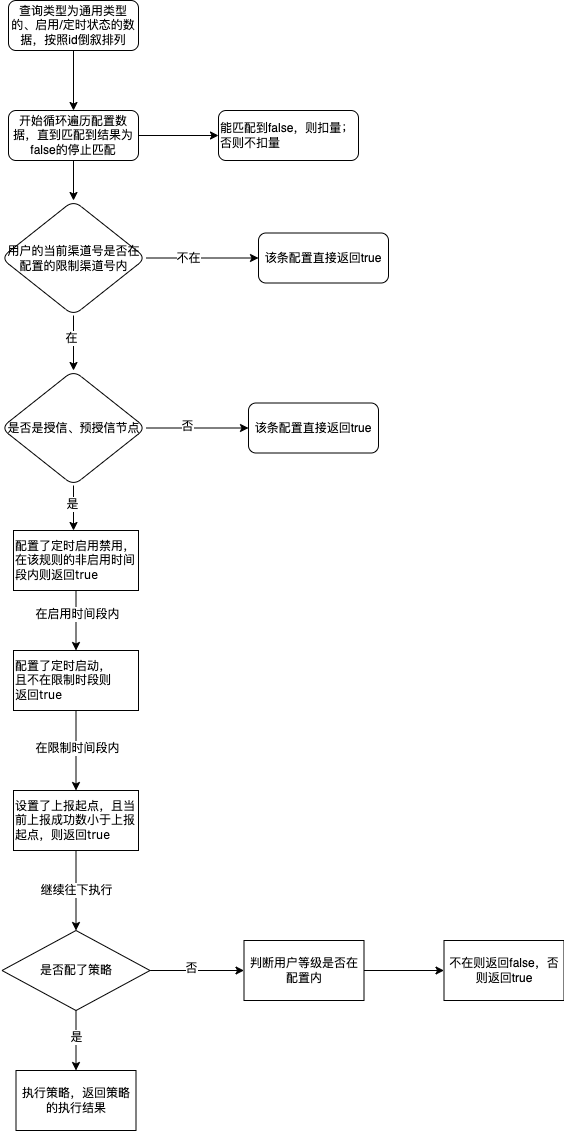

The diagram above was exported from draw.io. Its source (the exported page's mxGraphModel, read from the mxfile embedded in the PNG):
<mxGraphModel dx="749" dy="479" grid="1" gridSize="10" guides="1" tooltips="1" connect="1" arrows="1" fold="1" page="1" pageScale="1" pageWidth="827" pageHeight="1169" math="0" shadow="0">
  <root>
    <mxCell id="WIyWlLk6GJQsqaUBKTNV-0" />
    <mxCell id="WIyWlLk6GJQsqaUBKTNV-1" parent="WIyWlLk6GJQsqaUBKTNV-0" />
    <mxCell id="-57ub3AWAwZAezT4rtCN-1" value="" style="edgeStyle=orthogonalEdgeStyle;rounded=0;orthogonalLoop=1;jettySize=auto;html=1;" edge="1" parent="WIyWlLk6GJQsqaUBKTNV-1" source="WIyWlLk6GJQsqaUBKTNV-3" target="-57ub3AWAwZAezT4rtCN-0">
      <mxGeometry relative="1" as="geometry" />
    </mxCell>
    <mxCell id="WIyWlLk6GJQsqaUBKTNV-3" value="查询类型为通用类型的、启用/定时状态的数据，按照id倒叙排列" style="rounded=1;whiteSpace=wrap;html=1;fontSize=12;glass=0;strokeWidth=1;shadow=0;" parent="WIyWlLk6GJQsqaUBKTNV-1" vertex="1">
      <mxGeometry x="160" y="80" width="130" height="50" as="geometry" />
    </mxCell>
    <mxCell id="-57ub3AWAwZAezT4rtCN-3" value="" style="edgeStyle=orthogonalEdgeStyle;rounded=0;orthogonalLoop=1;jettySize=auto;html=1;" edge="1" parent="WIyWlLk6GJQsqaUBKTNV-1" source="-57ub3AWAwZAezT4rtCN-0" target="-57ub3AWAwZAezT4rtCN-2">
      <mxGeometry relative="1" as="geometry" />
    </mxCell>
    <mxCell id="-57ub3AWAwZAezT4rtCN-34" value="" style="edgeStyle=orthogonalEdgeStyle;rounded=0;orthogonalLoop=1;jettySize=auto;html=1;" edge="1" parent="WIyWlLk6GJQsqaUBKTNV-1" source="-57ub3AWAwZAezT4rtCN-0" target="-57ub3AWAwZAezT4rtCN-33">
      <mxGeometry relative="1" as="geometry" />
    </mxCell>
    <mxCell id="-57ub3AWAwZAezT4rtCN-0" value="开始循环遍历配置数据，直到匹配到结果为false的停止匹配" style="rounded=1;whiteSpace=wrap;html=1;fontSize=12;glass=0;strokeWidth=1;shadow=0;" vertex="1" parent="WIyWlLk6GJQsqaUBKTNV-1">
      <mxGeometry x="160" y="190" width="130" height="50" as="geometry" />
    </mxCell>
    <mxCell id="-57ub3AWAwZAezT4rtCN-4" style="edgeStyle=orthogonalEdgeStyle;rounded=0;orthogonalLoop=1;jettySize=auto;html=1;" edge="1" parent="WIyWlLk6GJQsqaUBKTNV-1" source="-57ub3AWAwZAezT4rtCN-2">
      <mxGeometry relative="1" as="geometry">
        <mxPoint x="410" y="337.5" as="targetPoint" />
      </mxGeometry>
    </mxCell>
    <mxCell id="-57ub3AWAwZAezT4rtCN-5" value="不在" style="edgeLabel;html=1;align=center;verticalAlign=middle;resizable=0;points=[];" vertex="1" connectable="0" parent="-57ub3AWAwZAezT4rtCN-4">
      <mxGeometry x="-0.2504" relative="1" as="geometry">
        <mxPoint as="offset" />
      </mxGeometry>
    </mxCell>
    <mxCell id="-57ub3AWAwZAezT4rtCN-7" style="edgeStyle=orthogonalEdgeStyle;rounded=0;orthogonalLoop=1;jettySize=auto;html=1;" edge="1" parent="WIyWlLk6GJQsqaUBKTNV-1" source="-57ub3AWAwZAezT4rtCN-2">
      <mxGeometry relative="1" as="geometry">
        <mxPoint x="225" y="450" as="targetPoint" />
      </mxGeometry>
    </mxCell>
    <mxCell id="-57ub3AWAwZAezT4rtCN-8" value="在" style="edgeLabel;html=1;align=center;verticalAlign=middle;resizable=0;points=[];" vertex="1" connectable="0" parent="-57ub3AWAwZAezT4rtCN-7">
      <mxGeometry x="-0.1758" y="-2" relative="1" as="geometry">
        <mxPoint as="offset" />
      </mxGeometry>
    </mxCell>
    <mxCell id="-57ub3AWAwZAezT4rtCN-2" value="用户的当前渠道号是否在配置的限制渠道号内" style="rhombus;whiteSpace=wrap;html=1;rounded=1;glass=0;strokeWidth=1;shadow=0;" vertex="1" parent="WIyWlLk6GJQsqaUBKTNV-1">
      <mxGeometry x="152.5" y="280" width="145" height="115" as="geometry" />
    </mxCell>
    <mxCell id="-57ub3AWAwZAezT4rtCN-6" value="该条配置直接返回true" style="rounded=1;whiteSpace=wrap;html=1;fontSize=12;glass=0;strokeWidth=1;shadow=0;" vertex="1" parent="WIyWlLk6GJQsqaUBKTNV-1">
      <mxGeometry x="410" y="312.5" width="130" height="50" as="geometry" />
    </mxCell>
    <mxCell id="-57ub3AWAwZAezT4rtCN-10" style="edgeStyle=orthogonalEdgeStyle;rounded=0;orthogonalLoop=1;jettySize=auto;html=1;" edge="1" parent="WIyWlLk6GJQsqaUBKTNV-1" source="-57ub3AWAwZAezT4rtCN-9">
      <mxGeometry relative="1" as="geometry">
        <mxPoint x="400" y="507.5" as="targetPoint" />
      </mxGeometry>
    </mxCell>
    <mxCell id="-57ub3AWAwZAezT4rtCN-12" value="否" style="edgeLabel;html=1;align=center;verticalAlign=middle;resizable=0;points=[];" vertex="1" connectable="0" parent="-57ub3AWAwZAezT4rtCN-10">
      <mxGeometry x="-0.2033" y="2" relative="1" as="geometry">
        <mxPoint as="offset" />
      </mxGeometry>
    </mxCell>
    <mxCell id="-57ub3AWAwZAezT4rtCN-13" style="edgeStyle=orthogonalEdgeStyle;rounded=0;orthogonalLoop=1;jettySize=auto;html=1;" edge="1" parent="WIyWlLk6GJQsqaUBKTNV-1" source="-57ub3AWAwZAezT4rtCN-9">
      <mxGeometry relative="1" as="geometry">
        <mxPoint x="225" y="610" as="targetPoint" />
      </mxGeometry>
    </mxCell>
    <mxCell id="-57ub3AWAwZAezT4rtCN-14" value="是" style="edgeLabel;html=1;align=center;verticalAlign=middle;resizable=0;points=[];" vertex="1" connectable="0" parent="-57ub3AWAwZAezT4rtCN-13">
      <mxGeometry x="-0.1704" y="-1" relative="1" as="geometry">
        <mxPoint as="offset" />
      </mxGeometry>
    </mxCell>
    <mxCell id="-57ub3AWAwZAezT4rtCN-9" value="是否是授信、预授信节点" style="rhombus;whiteSpace=wrap;html=1;rounded=1;glass=0;strokeWidth=1;shadow=0;" vertex="1" parent="WIyWlLk6GJQsqaUBKTNV-1">
      <mxGeometry x="152.5" y="450" width="145" height="115" as="geometry" />
    </mxCell>
    <mxCell id="-57ub3AWAwZAezT4rtCN-11" value="该条配置直接返回true" style="rounded=1;whiteSpace=wrap;html=1;fontSize=12;glass=0;strokeWidth=1;shadow=0;" vertex="1" parent="WIyWlLk6GJQsqaUBKTNV-1">
      <mxGeometry x="400" y="482.5" width="130" height="50" as="geometry" />
    </mxCell>
    <mxCell id="-57ub3AWAwZAezT4rtCN-17" value="" style="edgeStyle=orthogonalEdgeStyle;rounded=0;orthogonalLoop=1;jettySize=auto;html=1;" edge="1" parent="WIyWlLk6GJQsqaUBKTNV-1" source="-57ub3AWAwZAezT4rtCN-15" target="-57ub3AWAwZAezT4rtCN-16">
      <mxGeometry relative="1" as="geometry" />
    </mxCell>
    <mxCell id="-57ub3AWAwZAezT4rtCN-18" value="在启用时间段内" style="edgeLabel;html=1;align=center;verticalAlign=middle;resizable=0;points=[];" vertex="1" connectable="0" parent="-57ub3AWAwZAezT4rtCN-17">
      <mxGeometry x="-0.2111" y="1" relative="1" as="geometry">
        <mxPoint as="offset" />
      </mxGeometry>
    </mxCell>
    <mxCell id="-57ub3AWAwZAezT4rtCN-15" value="&lt;pre style=&quot;background-color: rgb(255, 255, 255); font-family: &amp;quot;.AppleSystemUIFont&amp;quot;;&quot;&gt;&lt;font style=&quot;font-size: 11px;&quot;&gt;配置了定时启用禁用，&lt;br&gt;在该规则的非启用时间&lt;br&gt;段内则返回true&lt;/font&gt;&lt;/pre&gt;" style="rounded=0;whiteSpace=wrap;html=1;align=left;" vertex="1" parent="WIyWlLk6GJQsqaUBKTNV-1">
      <mxGeometry x="165" y="610" width="125" height="60" as="geometry" />
    </mxCell>
    <mxCell id="-57ub3AWAwZAezT4rtCN-20" value="" style="edgeStyle=orthogonalEdgeStyle;rounded=0;orthogonalLoop=1;jettySize=auto;html=1;" edge="1" parent="WIyWlLk6GJQsqaUBKTNV-1" source="-57ub3AWAwZAezT4rtCN-16" target="-57ub3AWAwZAezT4rtCN-19">
      <mxGeometry relative="1" as="geometry" />
    </mxCell>
    <mxCell id="-57ub3AWAwZAezT4rtCN-21" value="在限制时间段内" style="edgeLabel;html=1;align=center;verticalAlign=middle;resizable=0;points=[];" vertex="1" connectable="0" parent="-57ub3AWAwZAezT4rtCN-20">
      <mxGeometry x="-0.0583" y="1" relative="1" as="geometry">
        <mxPoint as="offset" />
      </mxGeometry>
    </mxCell>
    <mxCell id="-57ub3AWAwZAezT4rtCN-16" value="&lt;pre style=&quot;background-color: rgb(255, 255, 255); font-family: &amp;quot;.AppleSystemUIFont&amp;quot;;&quot;&gt;&lt;pre style=&quot;font-family: &amp;quot;.AppleSystemUIFont&amp;quot;;&quot;&gt;&lt;font style=&quot;font-size: 11px;&quot;&gt;配置了定时启动，&lt;br/&gt;且不在限制时段则&lt;br/&gt;返回true&lt;/font&gt;&lt;/pre&gt;&lt;/pre&gt;" style="rounded=0;whiteSpace=wrap;html=1;align=left;" vertex="1" parent="WIyWlLk6GJQsqaUBKTNV-1">
      <mxGeometry x="165" y="730" width="125" height="60" as="geometry" />
    </mxCell>
    <mxCell id="-57ub3AWAwZAezT4rtCN-23" value="继续往下执行" style="edgeStyle=orthogonalEdgeStyle;rounded=0;orthogonalLoop=1;jettySize=auto;html=1;" edge="1" parent="WIyWlLk6GJQsqaUBKTNV-1" source="-57ub3AWAwZAezT4rtCN-19">
      <mxGeometry relative="1" as="geometry">
        <mxPoint x="227.5" y="1010" as="targetPoint" />
      </mxGeometry>
    </mxCell>
    <mxCell id="-57ub3AWAwZAezT4rtCN-19" value="&lt;pre style=&quot;background-color: rgb(255, 255, 255); font-family: &amp;quot;.AppleSystemUIFont&amp;quot;;&quot;&gt;&lt;pre style=&quot;font-family: &amp;quot;.AppleSystemUIFont&amp;quot;;&quot;&gt;&lt;pre style=&quot;font-family: &amp;quot;.AppleSystemUIFont&amp;quot;;&quot;&gt;&lt;font style=&quot;font-size: 11px;&quot;&gt;设置了上报起点，且当&lt;br/&gt;前上报成功数小于上报&lt;br/&gt;起点，则返回true&lt;/font&gt;&lt;/pre&gt;&lt;/pre&gt;&lt;/pre&gt;" style="rounded=0;whiteSpace=wrap;html=1;align=left;" vertex="1" parent="WIyWlLk6GJQsqaUBKTNV-1">
      <mxGeometry x="165" y="870" width="125" height="60" as="geometry" />
    </mxCell>
    <mxCell id="-57ub3AWAwZAezT4rtCN-26" value="" style="edgeStyle=orthogonalEdgeStyle;rounded=0;orthogonalLoop=1;jettySize=auto;html=1;" edge="1" parent="WIyWlLk6GJQsqaUBKTNV-1" source="-57ub3AWAwZAezT4rtCN-24" target="-57ub3AWAwZAezT4rtCN-25">
      <mxGeometry relative="1" as="geometry" />
    </mxCell>
    <mxCell id="-57ub3AWAwZAezT4rtCN-27" value="否" style="edgeLabel;html=1;align=center;verticalAlign=middle;resizable=0;points=[];" vertex="1" connectable="0" parent="-57ub3AWAwZAezT4rtCN-26">
      <mxGeometry x="-0.117" y="2" relative="1" as="geometry">
        <mxPoint as="offset" />
      </mxGeometry>
    </mxCell>
    <mxCell id="-57ub3AWAwZAezT4rtCN-31" value="" style="edgeStyle=orthogonalEdgeStyle;rounded=0;orthogonalLoop=1;jettySize=auto;html=1;" edge="1" parent="WIyWlLk6GJQsqaUBKTNV-1" source="-57ub3AWAwZAezT4rtCN-24" target="-57ub3AWAwZAezT4rtCN-30">
      <mxGeometry relative="1" as="geometry" />
    </mxCell>
    <mxCell id="-57ub3AWAwZAezT4rtCN-32" value="是" style="edgeLabel;html=1;align=center;verticalAlign=middle;resizable=0;points=[];" vertex="1" connectable="0" parent="-57ub3AWAwZAezT4rtCN-31">
      <mxGeometry x="-0.1185" relative="1" as="geometry">
        <mxPoint as="offset" />
      </mxGeometry>
    </mxCell>
    <mxCell id="-57ub3AWAwZAezT4rtCN-24" value="是否配了策略" style="rhombus;whiteSpace=wrap;html=1;" vertex="1" parent="WIyWlLk6GJQsqaUBKTNV-1">
      <mxGeometry x="153.5" y="1010" width="148" height="80" as="geometry" />
    </mxCell>
    <mxCell id="-57ub3AWAwZAezT4rtCN-29" value="" style="edgeStyle=orthogonalEdgeStyle;rounded=0;orthogonalLoop=1;jettySize=auto;html=1;" edge="1" parent="WIyWlLk6GJQsqaUBKTNV-1" source="-57ub3AWAwZAezT4rtCN-25" target="-57ub3AWAwZAezT4rtCN-28">
      <mxGeometry relative="1" as="geometry" />
    </mxCell>
    <mxCell id="-57ub3AWAwZAezT4rtCN-25" value="判断用户等级是否在配置内" style="whiteSpace=wrap;html=1;" vertex="1" parent="WIyWlLk6GJQsqaUBKTNV-1">
      <mxGeometry x="395.5" y="1020" width="120" height="60" as="geometry" />
    </mxCell>
    <mxCell id="-57ub3AWAwZAezT4rtCN-28" value="不在则返回false，否则返回true" style="whiteSpace=wrap;html=1;" vertex="1" parent="WIyWlLk6GJQsqaUBKTNV-1">
      <mxGeometry x="595.5" y="1020" width="120" height="60" as="geometry" />
    </mxCell>
    <mxCell id="-57ub3AWAwZAezT4rtCN-30" value="执行策略，返回策略的执行结果" style="whiteSpace=wrap;html=1;" vertex="1" parent="WIyWlLk6GJQsqaUBKTNV-1">
      <mxGeometry x="167.5" y="1150" width="120" height="60" as="geometry" />
    </mxCell>
    <mxCell id="-57ub3AWAwZAezT4rtCN-33" value="能匹配到false，则扣量；&lt;br&gt;否则不扣量" style="rounded=1;whiteSpace=wrap;html=1;fontSize=12;glass=0;strokeWidth=1;shadow=0;align=left;" vertex="1" parent="WIyWlLk6GJQsqaUBKTNV-1">
      <mxGeometry x="370" y="190" width="140" height="50" as="geometry" />
    </mxCell>
  </root>
</mxGraphModel>